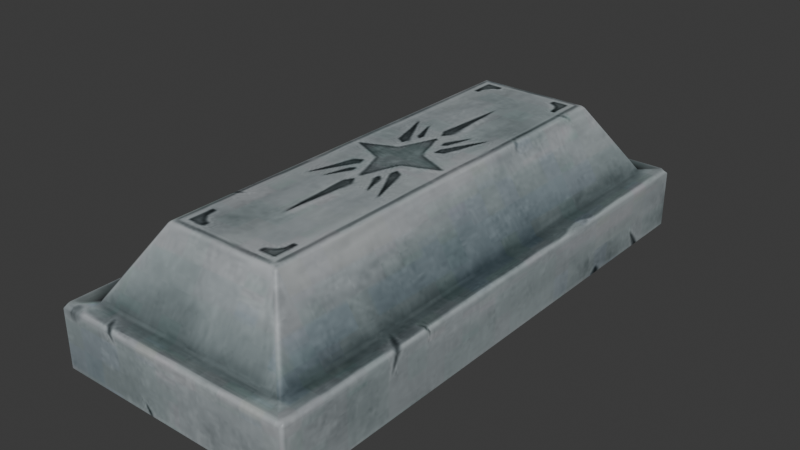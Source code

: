 # Source: DA_BaseBuilding_Decoration_Material_Processed_Silver_Bar_Single.blend  (saved by Blender 5.0.118; exported with 4.5.12 LTS)
import bpy
from mathutils import Matrix  # noqa: F401  (used for matrix-valued properties, if any)

bpy.ops.wm.read_factory_settings(use_empty=True)
scene = bpy.context.scene
scene.name = 'Scene'

# ---- collections
col_collection = bpy.data.collections.new('Collection'); scene.collection.children.link(col_collection)

# ---- images (referenced by path relative to the original .blend; pixels are not part of the script)
import os
ASSET_DIR = os.environ.get("B2B_ASSET_DIR", "")  # directory of the original .blend (textures are referenced by path, not embedded)
HERE = os.path.dirname(os.path.abspath(__file__))  # packed textures are extracted next to this script under _unpacked/

def load_image(name, relpath, width, height, colorspace="sRGB"):
    """Load a texture the original file referenced (path relative to the .blend, or extracted next to this script)."""
    p = next((c for c in (os.path.join(HERE, relpath), os.path.join(ASSET_DIR, relpath)) if relpath and os.path.exists(c)), "")
    if p:
        img = bpy.data.images.load(p, check_existing=True)
        img.name = name
    else:  # same state as the original file: an image datablock whose file is absent (Cycles renders it pink)
        img = bpy.data.images.new(name, width, height)
        img.source = "FILE"
        img.filepath = "//" + (relpath or name)
    img.colorspace_settings.name = colorspace
    return img
img_t_ingot_silver_01_bcc_jpg = load_image('T_Ingot_Silver_01_BCC.jpg', '_unpacked/T_Ingot_Silver_01_BCC.d60abcfe.jpg', 512, 512, 'sRGB')

# ---- materials (node trees are filled in below, after node groups)
mat_mi_ingot_silver_01 = bpy.data.materials.new('MI_Ingot_Silver_01')

# ---- material node trees
mat_mi_ingot_silver_01.use_nodes = True; mat_mi_ingot_silver_01.node_tree.nodes.clear()
_N = mat_mi_ingot_silver_01.node_tree.nodes; _L = mat_mi_ingot_silver_01.node_tree.links
n0 = _N.new('ShaderNodeOutputMaterial'); n0.name = 'Material Output'; n0.location = (400, 0)
n1 = _N.new('ShaderNodeBsdfPrincipled'); n1.name = 'Principled BSDF'; n1.location = (100, 0)
n2 = _N.new('ShaderNodeTexImage'); n2.name = 'Image Texture'; n2.location = (-600, 400)
n2.image = img_t_ingot_silver_01_bcc_jpg
_L.new(n1.outputs[0], n0.inputs[0])
_L.new(n2.outputs[0], n1.inputs[0])
n0.is_active_output = True

# ---- world
world_world = bpy.data.worlds.new('World'); scene.world = world_world
world_world.use_nodes = True; world_world.node_tree.nodes.clear()
_N = world_world.node_tree.nodes; _L = world_world.node_tree.links
n0 = _N.new('ShaderNodeOutputWorld'); n0.name = 'World Output'; n0.location = (200, 100)
n1 = _N.new('ShaderNodeBackground'); n1.name = 'Background'; n1.location = (-200, 100)
n1.inputs[0].default_value = (0.05088, 0.05088, 0.05088, 1.0)
_L.new(n1.outputs[0], n0.inputs[0])
n0.is_active_output = True
world_world.color = (0.05088, 0.05088, 0.05088)
world_world.sun_shadow_jitter_overblur = 0.0

# ---- meshes
me_da_basebuilding_decoration_material_processed_silver_bar_single = bpy.data.meshes.new('DA_BaseBuilding_Decoration_Material_Processed_Silver_Bar_Single')
me_da_basebuilding_decoration_material_processed_silver_bar_single.from_pydata([(0.1189, -0.2684, 0.05937), (-0.1189, -0.2684, 0.003439), (0.1189, -0.2684, 0.003439), (-0.1189, -0.2684, 0.05937), (0.1154, -0.2651, 0.06282), (-0.1154, -0.2651, 0.06282), (0.09775, -0.2483, 0.06282), (-0.09775, -0.2483, 0.06282), (-0.05639, -0.2074, 0.1298), (0.05639, -0.2074, 0.1298), (0.05541, -0.2031, 0.1322), (-0.05541, -0.2031, 0.1322), (0.05541, 0.2031, 0.1322), (-0.05541, 0.2031, 0.1322), (0.05974, 0.2041, 0.1298), (-0.05974, -0.2041, 0.1298), (-0.05639, -0.2074, 0.1298), (-0.09775, -0.2483, 0.06282), (0.05639, 0.2074, 0.1298), (-0.05639, 0.2074, 0.1298), (0.09775, 0.2483, 0.06282), (-0.05974, 0.2041, 0.1298), (-0.09775, 0.2483, 0.06282), (-0.1011, -0.245, 0.06282), (-0.1154, -0.2651, 0.06282), (-0.1011, 0.245, 0.06282), (-0.1154, 0.2651, 0.06282), (-0.1187, -0.2618, 0.06282), (-0.1187, 0.2618, 0.06282), (-0.1189, 0.2684, 0.05937), (-0.1189, -0.2684, 0.05937), (-0.1222, 0.2652, 0.05937), (-0.1189, 0.2684, 0.003439), (-0.1222, 0.2652, 0.003439), (-0.1222, -0.2652, 0.003439), (-0.1222, -0.2651, 0.05937), (-0.1189, -0.2684, 0.003439), (0.05639, -0.2074, 0.1298), (0.05974, -0.2041, 0.1298), (0.09775, -0.2483, 0.06282), (0.1011, -0.245, 0.06282), (0.1154, -0.2651, 0.06282), (0.1011, 0.245, 0.06282), (0.1154, 0.2651, 0.06282), (0.1187, -0.2618, 0.06282), (0.1189, -0.2684, 0.05937), (0.1187, 0.2618, 0.06282), (0.1189, 0.2684, 0.05937), (0.1222, -0.2651, 0.05937), (0.1189, -0.2684, 0.003439), (0.1222, -0.2652, 0.003439), (0.1222, 0.2652, 0.05937), (0.1189, 0.2684, 0.003439), (0.1222, 0.2652, 0.003439), (0.09775, 0.2483, 0.06282), (-0.05639, 0.2074, 0.1298), (0.05639, 0.2074, 0.1298), (-0.09775, 0.2483, 0.06282), (-0.1154, 0.2651, 0.06282), (0.1154, 0.2651, 0.06282), (0.1189, 0.2684, 0.05937), (-0.1189, 0.2684, 0.05937), (-0.1189, 0.2684, 0.003439), (0.1189, 0.2684, 0.003439), (-0.1222, -0.2652, 0.003439), (-0.1222, 0.2652, 0.003439), (-0.1188, 0.2617, -2.235e-08), (-0.1189, 0.2684, 0.003439), (-0.1188, -0.2617, 2.235e-08), (-0.1189, -0.2684, 0.003439), (-0.1155, 0.265, -2.235e-08), (-0.1155, -0.265, 2.235e-08), (0.1155, 0.265, -2.235e-08), (0.1189, 0.2684, 0.003439), (0.1189, -0.2684, 0.003439), (0.1188, 0.2617, -2.235e-08), (0.1222, 0.2652, 0.003439), (0.1188, -0.2617, 2.235e-08), (0.1222, -0.2652, 0.003439), (0.1155, -0.265, 2.235e-08)], [], [(0, 1, 2), (0, 3, 1), (4, 3, 0), (4, 5, 3), (5, 4, 6), (5, 6, 7), (6, 8, 7), (8, 6, 9), (8, 9, 10), (8, 10, 11), (10, 12, 11), (11, 12, 13), (10, 14, 12), (13, 15, 11), (16, 11, 15), (17, 16, 15), (13, 12, 18), (14, 18, 12), (13, 18, 19), (14, 20, 18), (21, 13, 19), (15, 13, 21), (22, 21, 19), (15, 23, 17), (21, 23, 15), (23, 24, 17), (21, 22, 25), (25, 23, 21), (26, 25, 22), (24, 23, 27), (25, 26, 28), (28, 23, 25), (23, 28, 27), (29, 28, 26), (27, 30, 24), (28, 29, 31), (31, 27, 28), (32, 31, 29), (31, 32, 33), (34, 31, 33), (30, 27, 35), (31, 35, 27), (31, 34, 35), (35, 36, 30), (36, 35, 34), (37, 38, 10), (14, 10, 38), (39, 38, 37), (38, 39, 40), (14, 38, 40), (41, 40, 39), (40, 42, 14), (20, 14, 42), (42, 43, 20), (40, 41, 44), (45, 44, 41), (40, 46, 42), (43, 42, 46), (46, 40, 44), (46, 47, 43), (44, 45, 48), (48, 46, 44), (49, 48, 45), (48, 49, 50), (47, 46, 51), (48, 51, 46), (50, 51, 48), (51, 52, 47), (51, 50, 53), (52, 51, 53), (54, 55, 56), (54, 57, 55), (54, 58, 57), (58, 54, 59), (60, 58, 59), (60, 61, 58), (60, 62, 61), (62, 60, 63), (64, 65, 66), (67, 66, 65), (64, 66, 68), (68, 69, 64), (66, 67, 70), (69, 68, 71), (67, 72, 70), (72, 66, 70), (67, 73, 72), (74, 69, 71), (73, 75, 72), (66, 72, 75), (75, 68, 66), (75, 73, 76), (77, 68, 75), (76, 77, 75), (68, 77, 71), (76, 78, 77), (77, 78, 74), (71, 77, 79), (74, 71, 79), (77, 74, 79)])
me_da_basebuilding_decoration_material_processed_silver_bar_single.polygons.foreach_set('use_smooth', [True] * 100)
_uv = me_da_basebuilding_decoration_material_processed_silver_bar_single.uv_layers.new(name='UV0')
_uv.uv.foreach_set('vector', [0.8325, 0.8345, 0.9102, 0.5027, 0.9106, 0.8344, 0.8325, 0.8345, 0.832, 0.5029, 0.9102, 0.5027, 0.8257, 0.8295, 0.832, 0.5029, 0.8325, 0.8345, 0.8257, 0.8295, 0.8257, 0.5078, 0.832, 0.5029, 0.8257, 0.5078, 0.8257, 0.8295, 0.8022, 0.8049, 0.8257, 0.5078, 0.8022, 0.8049, 0.8022, 0.5325, 0.8022, 0.8049, 0.6929, 0.5901, 0.8022, 0.5325, 0.6929, 0.5901, 0.8022, 0.8049, 0.6929, 0.7473, 0.6929, 0.5901, 0.6929, 0.7473, 0.686, 0.7461, 0.6929, 0.5901, 0.686, 0.7461, 0.686, 0.5916, 0.686, 0.7461, 0.1198, 0.7466, 0.686, 0.5916, 0.686, 0.5916, 0.1198, 0.7466, 0.1197, 0.592, 0.686, 0.7461, 0.1183, 0.7529, 0.1198, 0.7466, 0.1197, 0.592, 0.687, 0.5847, 0.686, 0.5916, 0.6924, 0.5881, 0.686, 0.5916, 0.687, 0.5847, 0.749, 0.479, 0.6924, 0.5881, 0.687, 0.5847, 0.1197, 0.592, 0.1198, 0.7466, 0.113, 0.7488, 0.1183, 0.7529, 0.113, 0.7488, 0.1198, 0.7466, 0.1197, 0.592, 0.113, 0.7488, 0.113, 0.5896, 0.1183, 0.7529, 0.05582, 0.8586, 0.113, 0.7488, 0.1183, 0.5854, 0.1197, 0.592, 0.113, 0.5896, 0.687, 0.5847, 0.1197, 0.592, 0.1183, 0.5854, 0.05573, 0.48, 0.1183, 0.5854, 0.113, 0.5896, 0.687, 0.5847, 0.7437, 0.4751, 0.749, 0.479, 0.1183, 0.5854, 0.7437, 0.4751, 0.687, 0.5847, 0.7437, 0.4751, 0.772, 0.4536, 0.749, 0.479, 0.1183, 0.5854, 0.05573, 0.48, 0.06107, 0.4761, 0.06107, 0.4761, 0.7437, 0.4751, 0.1183, 0.5854, 0.03268, 0.4551, 0.06107, 0.4761, 0.05573, 0.48, 0.772, 0.4536, 0.7437, 0.4751, 0.7666, 0.4502, 0.06107, 0.4761, 0.03268, 0.4551, 0.03806, 0.4512, 0.03806, 0.4512, 0.7437, 0.4751, 0.06107, 0.4761, 0.7437, 0.4751, 0.03806, 0.4512, 0.7666, 0.4502, 0.02814, 0.4463, 0.03806, 0.4512, 0.03268, 0.4551, 0.7666, 0.4502, 0.7764, 0.4453, 0.772, 0.4536, 0.03806, 0.4512, 0.02814, 0.4463, 0.03409, 0.4448, 0.03409, 0.4448, 0.7666, 0.4502, 0.03806, 0.4512, 0.02721, 0.3672, 0.03409, 0.4448, 0.02814, 0.4463, 0.03409, 0.4448, 0.02721, 0.3672, 0.03381, 0.3672, 0.7705, 0.3657, 0.03409, 0.4448, 0.03381, 0.3672, 0.7764, 0.4453, 0.7666, 0.4502, 0.7705, 0.4434, 0.03409, 0.4448, 0.7705, 0.4434, 0.7666, 0.4502, 0.03409, 0.4448, 0.7705, 0.3657, 0.7705, 0.4434, 0.7705, 0.4434, 0.7773, 0.3657, 0.7764, 0.4453, 0.7773, 0.3657, 0.7705, 0.4434, 0.7705, 0.3657, 0.6924, 0.7495, 0.687, 0.7529, 0.686, 0.7461, 0.1183, 0.7529, 0.686, 0.7461, 0.687, 0.7529, 0.7495, 0.8588, 0.687, 0.7529, 0.6924, 0.7495, 0.687, 0.7529, 0.7495, 0.8588, 0.7441, 0.8627, 0.1183, 0.7529, 0.687, 0.7529, 0.7441, 0.8627, 0.7725, 0.8837, 0.7441, 0.8627, 0.7495, 0.8588, 0.7441, 0.8627, 0.06119, 0.8625, 0.1183, 0.7529, 0.05582, 0.8586, 0.1183, 0.7529, 0.06119, 0.8625, 0.06119, 0.8625, 0.03271, 0.8835, 0.05582, 0.8586, 0.7441, 0.8627, 0.7725, 0.8837, 0.7671, 0.8875, 0.7773, 0.8924, 0.7671, 0.8875, 0.7725, 0.8837, 0.7441, 0.8627, 0.03809, 0.8873, 0.06119, 0.8625, 0.03271, 0.8835, 0.06119, 0.8625, 0.03809, 0.8873, 0.03809, 0.8873, 0.7441, 0.8627, 0.7671, 0.8875, 0.03809, 0.8873, 0.02814, 0.8922, 0.03271, 0.8835, 0.7671, 0.8875, 0.7773, 0.8924, 0.7715, 0.894, 0.7715, 0.894, 0.03809, 0.8873, 0.7671, 0.8875, 0.7783, 0.9717, 0.7715, 0.894, 0.7773, 0.8924, 0.7715, 0.894, 0.7783, 0.9717, 0.7715, 0.9718, 0.02814, 0.8922, 0.03809, 0.8873, 0.03409, 0.8939, 0.7715, 0.894, 0.03409, 0.8939, 0.03809, 0.8873, 0.7715, 0.9718, 0.03409, 0.8939, 0.7715, 0.894, 0.03409, 0.8939, 0.02721, 0.9716, 0.02814, 0.8922, 0.03409, 0.8939, 0.7715, 0.9718, 0.03387, 0.9717, 0.02721, 0.9716, 0.03409, 0.8939, 0.03387, 0.9717, 0.8843, 0.03711, 0.7749, 0.252, 0.7749, 0.09473, 0.8843, 0.03711, 0.8843, 0.3096, 0.7749, 0.252, 0.8843, 0.03711, 0.9072, 0.334, 0.8843, 0.3096, 0.9072, 0.334, 0.8843, 0.03711, 0.9072, 0.0127, 0.9141, 0.007812, 0.9072, 0.334, 0.9072, 0.0127, 0.9141, 0.007812, 0.9141, 0.3389, 0.9072, 0.334, 0.9141, 0.007812, 0.9922, 0.3389, 0.9141, 0.3389, 0.9922, 0.3389, 0.9141, 0.007812, 0.9922, 0.007812, 0.01303, 0.007812, 0.7539, 0.007812, 0.7485, 0.01416, 0.7593, 0.01318, 0.7485, 0.01416, 0.7539, 0.007812, 0.01303, 0.007812, 0.7485, 0.01416, 0.01849, 0.01416, 0.01849, 0.01416, 0.007812, 0.01318, 0.01303, 0.007812, 0.7485, 0.01416, 0.7593, 0.01318, 0.7529, 0.01855, 0.007812, 0.01318, 0.01849, 0.01416, 0.01415, 0.01855, 0.7593, 0.01318, 0.7529, 0.3413, 0.7529, 0.01855, 0.7529, 0.3413, 0.7485, 0.01416, 0.7529, 0.01855, 0.7593, 0.01318, 0.7593, 0.3467, 0.7529, 0.3413, 0.007828, 0.3467, 0.007812, 0.01318, 0.01415, 0.01855, 0.7593, 0.3467, 0.7485, 0.3457, 0.7529, 0.3413, 0.7485, 0.01416, 0.7529, 0.3413, 0.7485, 0.3457, 0.7485, 0.3457, 0.01849, 0.01416, 0.7485, 0.01416, 0.7485, 0.3457, 0.7593, 0.3467, 0.7539, 0.3521, 0.01851, 0.3457, 0.01849, 0.01416, 0.7485, 0.3457, 0.7539, 0.3521, 0.01851, 0.3457, 0.7485, 0.3457, 0.01849, 0.01416, 0.01851, 0.3457, 0.01415, 0.01855, 0.7539, 0.3521, 0.01305, 0.3521, 0.01851, 0.3457, 0.01851, 0.3457, 0.01305, 0.3521, 0.007828, 0.3467, 0.01415, 0.01855, 0.01851, 0.3457, 0.01417, 0.3413, 0.007828, 0.3467, 0.01415, 0.01855, 0.01417, 0.3413, 0.01851, 0.3457, 0.007828, 0.3467, 0.01417, 0.3413])
me_da_basebuilding_decoration_material_processed_silver_bar_single.materials.append(mat_mi_ingot_silver_01)
me_da_basebuilding_decoration_material_processed_silver_bar_single.update()
me_da_basebuilding_decoration_material_processed_silver_bar_single.normals_split_custom_set([tuple(v) for v in zip(*[iter([0.01957, -0.9981, 0.05875, -0.01175, -0.9986, -0.05089, 0.01957, -0.9985, -0.05089, 0.01957, -0.9981, 0.05875, -0.01175, -0.9982, 0.05874, -0.01175, -0.9986, -0.05089, 0.00393, -0.1841, 0.9829, -0.01175, -0.9982, 0.05874, 0.01957, -0.9981, 0.05875, 0.00393, -0.1841, 0.9829, 0.003913, -0.1841, 0.9829, -0.01175, -0.9982, 0.05874, 0.003913, -0.1841, 0.9829, 0.00393, -0.1841, 0.9829, 0.01953, -0.7147, 0.6991, 0.003913, -0.1841, 0.9829, 0.01953, -0.7147, 0.6991, -0.01169, -0.7148, 0.6992, 0.01953, -0.7147, 0.6991, -0.01179, -0.8374, 0.5465, -0.01169, -0.7148, 0.6992, -0.01179, -0.8374, 0.5465, 0.01953, -0.7147, 0.6991, 0.01966, -0.8373, 0.5464, -0.01179, -0.8374, 0.5465, 0.01966, -0.8373, 0.5464, 0.02745, -0.01178, 0.9996, -0.01179, -0.8374, 0.5465, 0.02745, -0.01178, 0.9996, -0.01965, -0.01179, 0.9997, 0.02745, -0.01178, 0.9996, 0.02744, 0.003948, 0.9996, -0.01965, -0.01179, 0.9997, -0.01965, -0.01179, 0.9997, 0.02744, 0.003948, 0.9996, -0.01966, 0.003965, 0.9998, 0.02745, -0.01178, 0.9996, 0.8338, 0.003891, 0.552, 0.02744, 0.003948, 0.9996, -0.01966, 0.003965, 0.9998, -0.8314, -0.0118, 0.5556, -0.01965, -0.01179, 0.9997, -0.01176, -0.8374, 0.5465, -0.01965, -0.01179, 0.9997, -0.8314, -0.0118, 0.5556, -0.01172, -0.7148, 0.6992, -0.01176, -0.8374, 0.5465, -0.8314, -0.0118, 0.5556, -0.01966, 0.003965, 0.9998, 0.02744, 0.003948, 0.9996, 0.0198, 0.8349, 0.55, 0.8338, 0.003891, 0.552, 0.0198, 0.8349, 0.55, 0.02744, 0.003948, 0.9996, -0.01966, 0.003965, 0.9998, 0.0198, 0.8349, 0.55, -0.01188, 0.835, 0.5501, 0.8338, 0.003891, 0.552, 0.01965, 0.7109, 0.703, 0.0198, 0.8349, 0.55, -0.8314, 0.003963, 0.5556, -0.01966, 0.003965, 0.9998, -0.01188, 0.835, 0.5501, -0.8314, -0.0118, 0.5556, -0.01966, 0.003965, 0.9998, -0.8314, 0.003963, 0.5556, -0.01181, 0.711, 0.7031, -0.8314, 0.003963, 0.5556, -0.01188, 0.835, 0.5501, -0.8314, -0.0118, 0.5556, -0.7304, -0.01183, 0.683, -0.01172, -0.7148, 0.6992, -0.8314, 0.003963, 0.5556, -0.7304, -0.01183, 0.683, -0.8314, -0.0118, 0.5556, -0.7304, -0.01183, 0.683, 0.003851, -0.1841, 0.9829, -0.01172, -0.7148, 0.6992, -0.8314, 0.003963, 0.5556, -0.01181, 0.711, 0.7031, -0.7304, 0.003979, 0.683, -0.7304, 0.003979, 0.683, -0.7304, -0.01183, 0.683, -0.8314, 0.003963, 0.5556, 0.003859, 0.1765, 0.9843, -0.7304, 0.003979, 0.683, -0.01181, 0.711, 0.7031, 0.003851, -0.1841, 0.9829, -0.7304, -0.01183, 0.683, -0.1612, -0.003978, 0.9869, -0.7304, 0.003979, 0.683, 0.003859, 0.1765, 0.9843, -0.1613, -0.003905, 0.9869, -0.1613, -0.003905, 0.9869, -0.7304, -0.01183, 0.683, -0.7304, 0.003979, 0.683, -0.7304, -0.01183, 0.683, -0.1613, -0.003905, 0.9869, -0.1612, -0.003978, 0.9869, -0.01182, 0.9982, 0.05913, -0.1613, -0.003905, 0.9869, 0.003859, 0.1765, 0.9843, -0.1612, -0.003978, 0.9869, -0.01174, -0.9982, 0.05864, 0.003851, -0.1841, 0.9829, -0.1613, -0.003905, 0.9869, -0.01182, 0.9982, 0.05913, -0.9977, 0.003973, 0.06702, -0.9977, 0.003973, 0.06702, -0.1612, -0.003978, 0.9869, -0.1613, -0.003905, 0.9869, -0.01181, 0.9986, -0.05128, -0.9977, 0.003973, 0.06702, -0.01182, 0.9982, 0.05913, -0.9977, 0.003973, 0.06702, -0.01181, 0.9986, -0.05128, -0.9987, 0.003989, -0.05131, -0.9986, -0.01184, -0.0513, -0.9977, 0.003973, 0.06702, -0.9987, 0.003989, -0.05131, -0.01174, -0.9982, 0.05864, -0.1612, -0.003978, 0.9869, -0.9977, -0.01183, 0.06703, -0.9977, 0.003973, 0.06702, -0.9977, -0.01183, 0.06703, -0.1612, -0.003978, 0.9869, -0.9977, 0.003973, 0.06702, -0.9986, -0.01184, -0.0513, -0.9977, -0.01183, 0.06703, -0.9977, -0.01183, 0.06703, -0.0117, -0.9986, -0.05089, -0.01174, -0.9982, 0.05864, -0.0117, -0.9986, -0.05089, -0.9977, -0.01183, 0.06703, -0.9986, -0.01184, -0.0513, 0.01961, -0.8373, 0.5464, 0.8338, -0.01176, 0.552, 0.02745, -0.01178, 0.9996, 0.8338, 0.003891, 0.552, 0.02745, -0.01178, 0.9996, 0.8338, -0.01176, 0.552, 0.01954, -0.7147, 0.6991, 0.8338, -0.01176, 0.552, 0.01961, -0.8373, 0.5464, 0.8338, -0.01176, 0.552, 0.01954, -0.7147, 0.6991, 0.734, -0.01173, 0.679, 0.8338, 0.003891, 0.552, 0.8338, -0.01176, 0.552, 0.734, -0.01173, 0.679, 0.003971, -0.1841, 0.9829, 0.734, -0.01173, 0.679, 0.01954, -0.7147, 0.6991, 0.734, -0.01173, 0.679, 0.7341, 0.003947, 0.6791, 0.8338, 0.003891, 0.552, 0.01965, 0.7109, 0.703, 0.8338, 0.003891, 0.552, 0.7341, 0.003947, 0.6791, 0.7341, 0.003947, 0.6791, 0.003958, 0.1765, 0.9843, 0.01965, 0.7109, 0.703, 0.734, -0.01173, 0.679, 0.003971, -0.1841, 0.9829, 0.1689, -0.003945, 0.9856, 0.01958, -0.9981, 0.05866, 0.1689, -0.003945, 0.9856, 0.003971, -0.1841, 0.9829, 0.734, -0.01173, 0.679, 0.1689, -0.003896, 0.9856, 0.7341, 0.003947, 0.6791, 0.003958, 0.1765, 0.9843, 0.7341, 0.003947, 0.6791, 0.1689, -0.003896, 0.9856, 0.1689, -0.003896, 0.9856, 0.734, -0.01173, 0.679, 0.1689, -0.003945, 0.9856, 0.1689, -0.003896, 0.9856, 0.0197, 0.9981, 0.05909, 0.003958, 0.1765, 0.9843, 0.1689, -0.003945, 0.9856, 0.01958, -0.9981, 0.05866, 0.9977, -0.01172, 0.06649, 0.9977, -0.01172, 0.06649, 0.1689, -0.003896, 0.9856, 0.1689, -0.003945, 0.9856, 0.01952, -0.9985, -0.05087, 0.9977, -0.01172, 0.06649, 0.01958, -0.9981, 0.05866, 0.9977, -0.01172, 0.06649, 0.01952, -0.9985, -0.05087, 0.9986, -0.01179, -0.05089, 0.0197, 0.9981, 0.05909, 0.1689, -0.003896, 0.9856, 0.9978, 0.003948, 0.06649, 0.9977, -0.01172, 0.06649, 0.9978, 0.003948, 0.06649, 0.1689, -0.003896, 0.9856, 0.9986, -0.01179, -0.05089, 0.9978, 0.003948, 0.06649, 0.9977, -0.01172, 0.06649, 0.9978, 0.003948, 0.06649, 0.01968, 0.9985, -0.05126, 0.0197, 0.9981, 0.05909, 0.9978, 0.003948, 0.06649, 0.9986, -0.01179, -0.05089, 0.9987, 0.003937, -0.05089, 0.01968, 0.9985, -0.05126, 0.9978, 0.003948, 0.06649, 0.9987, 0.003937, -0.05089, 0.01964, 0.7109, 0.703, -0.01187, 0.835, 0.5501, 0.01978, 0.8349, 0.55, 0.01964, 0.7109, 0.703, -0.01179, 0.711, 0.7031, -0.01187, 0.835, 0.5501, 0.01964, 0.7109, 0.703, 0.003914, 0.1765, 0.9843, -0.01179, 0.711, 0.7031, 0.003914, 0.1765, 0.9843, 0.01964, 0.7109, 0.703, 0.003931, 0.1765, 0.9843, 0.01972, 0.998, 0.05924, 0.003914, 0.1765, 0.9843, 0.003931, 0.1765, 0.9843, 0.01972, 0.998, 0.05924, -0.01182, 0.9982, 0.05923, 0.003914, 0.1765, 0.9843, 0.01972, 0.998, 0.05924, -0.01184, 0.9986, -0.05131, -0.01182, 0.9982, 0.05923, -0.01184, 0.9986, -0.05131, 0.01972, 0.998, 0.05924, 0.01973, 0.9985, -0.05129, -0.9986, -0.01188, -0.05131, -0.9987, 0.004002, -0.0513, -0.01191, -0.003948, -0.9999, -0.01182, 0.9986, -0.05131, -0.01191, -0.003948, -0.9999, -0.9987, 0.004002, -0.0513, -0.9986, -0.01188, -0.05131, -0.01191, -0.003948, -0.9999, -0.01189, -0.003977, -0.9999, -0.01189, -0.003977, -0.9999, -0.01175, -0.9986, -0.05088, -0.9986, -0.01188, -0.05131, -0.01191, -0.003948, -0.9999, -0.01182, 0.9986, -0.05131, 0.003961, 0.003962, -1.0, -0.01175, -0.9986, -0.05088, -0.01189, -0.003977, -0.9999, 0.003954, -0.01187, -0.9999, -0.01182, 0.9986, -0.05131, 0.003922, 0.003978, -1.0, 0.003961, 0.003962, -1.0, 0.003922, 0.003978, -1.0, -0.01191, -0.003948, -0.9999, 0.003961, 0.003962, -1.0, -0.01182, 0.9986, -0.05131, 0.01977, 0.9985, -0.05129, 0.003922, 0.003978, -1.0, 0.01957, -0.9985, -0.0509, -0.01175, -0.9986, -0.05088, 0.003954, -0.01187, -0.9999, 0.01977, 0.9985, -0.05129, 0.01978, -0.003908, -0.9998, 0.003922, 0.003978, -1.0, -0.01191, -0.003948, -0.9999, 0.003922, 0.003978, -1.0, 0.01978, -0.003908, -0.9998, 0.01978, -0.003908, -0.9998, -0.01189, -0.003977, -0.9999, -0.01191, -0.003948, -0.9999, 0.01978, -0.003908, -0.9998, 0.01977, 0.9985, -0.05129, 0.9987, 0.003891, -0.05089, 0.01978, -0.003988, -0.9998, -0.01189, -0.003977, -0.9999, 0.01978, -0.003908, -0.9998, 0.9987, 0.003891, -0.05089, 0.01978, -0.003988, -0.9998, 0.01978, -0.003908, -0.9998, -0.01189, -0.003977, -0.9999, 0.01978, -0.003988, -0.9998, 0.003954, -0.01187, -0.9999, 0.9987, 0.003891, -0.05089, 0.9986, -0.01182, -0.0509, 0.01978, -0.003988, -0.9998, 0.01978, -0.003988, -0.9998, 0.9986, -0.01182, -0.0509, 0.01957, -0.9985, -0.0509, 0.003954, -0.01187, -0.9999, 0.01978, -0.003988, -0.9998, 0.003986, -0.01188, -0.9999, 0.01957, -0.9985, -0.0509, 0.003954, -0.01187, -0.9999, 0.003986, -0.01188, -0.9999, 0.01978, -0.003988, -0.9998, 0.01957, -0.9985, -0.0509, 0.003986, -0.01188, -0.9999])] * 3)])

# ---- objects
ob_da_basebuilding_decoration_material_processed_silver_bar_single = bpy.data.objects.new('DA_BaseBuilding_Decoration_Material_Processed_Silver_Bar_Single', me_da_basebuilding_decoration_material_processed_silver_bar_single)

# ---- transforms, parenting, visibility, modifiers, constraints
ob_da_basebuilding_decoration_material_processed_silver_bar_single.location = (0.0, 0.0, 0.0)

# ---- collection membership
col_collection.objects.link(ob_da_basebuilding_decoration_material_processed_silver_bar_single)

# ---- scene / render settings (as saved in the file)
scene.frame_start = 1; scene.frame_end = 250; scene.frame_set(1)
scene.render.engine = 'BLENDER_EEVEE_NEXT'
scene.render.bake_bias = 0.0
scene.render.bake_samples = 0
scene.cycles.sampling_pattern = 'TABULATED_SOBOL'
scene.eevee.use_volume_custom_range = False
bpy.context.view_layer.update()

# ---- added for rendering (the .blend has no active camera and no usable light): camera, sun
cam_auto = bpy.data.cameras.new('AutoCamera')
cam_auto.lens = 50.0
cam_auto.sensor_width = 36.0
cam_auto.clip_end = 1000.0
ob_auto_camera = bpy.data.objects.new('AutoCamera', cam_auto)
scene.collection.objects.link(ob_auto_camera)
ob_auto_camera.location = (0.559338, -0.671201, 0.513582)
ob_auto_camera.rotation_euler = (1.09748, -7.21219e-08, 0.694738)
scene.camera = ob_auto_camera
light_auto_sun = bpy.data.lights.new('AutoSun', 'SUN')
light_auto_sun.energy = 3.0
light_auto_sun.angle = 0.0523599
ob_auto_sun = bpy.data.objects.new('AutoSun', light_auto_sun)
scene.collection.objects.link(ob_auto_sun)
ob_auto_sun.rotation_euler = (0.872665, 0.174533, 0.523599)
bpy.context.view_layer.update()
